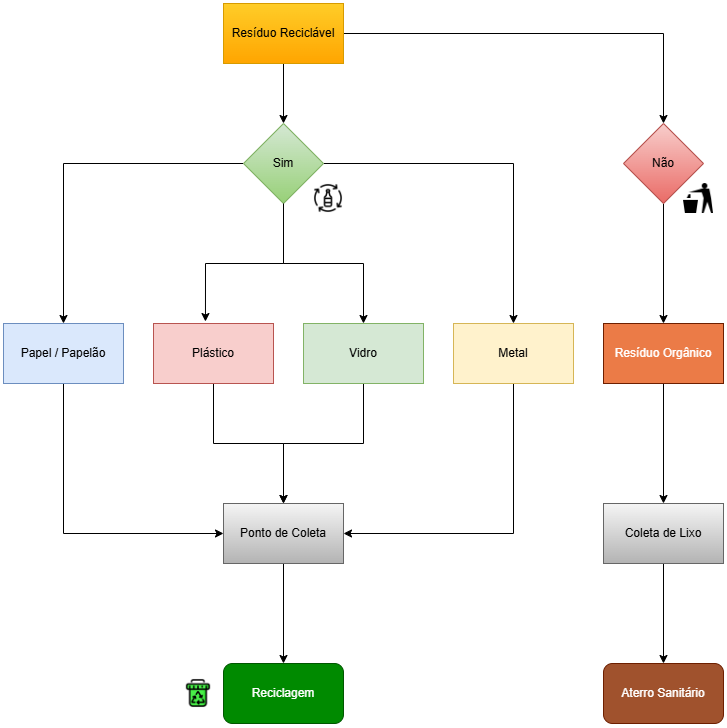

The diagram above was exported from draw.io. Its source (the exported page's mxGraphModel, read from the mxfile embedded in the PNG):
<mxGraphModel dx="1453" dy="725" grid="1" gridSize="10" guides="1" tooltips="1" connect="1" arrows="1" fold="1" page="1" pageScale="1" pageWidth="827" pageHeight="1169" math="0" shadow="0">
  <root>
    <mxCell id="0" />
    <mxCell id="1" parent="0" />
    <mxCell id="ynH_KClz7LYwgsC5wHHx-13" style="edgeStyle=orthogonalEdgeStyle;rounded=0;orthogonalLoop=1;jettySize=auto;html=1;entryX=0;entryY=0.5;entryDx=0;entryDy=0;" edge="1" parent="1" source="ynH_KClz7LYwgsC5wHHx-1" target="ynH_KClz7LYwgsC5wHHx-6">
      <mxGeometry relative="1" as="geometry">
        <Array as="points">
          <mxPoint x="110" y="570" />
        </Array>
      </mxGeometry>
    </mxCell>
    <mxCell id="ynH_KClz7LYwgsC5wHHx-1" value="Papel / Papelão" style="rounded=0;whiteSpace=wrap;html=1;fillColor=#dae8fc;strokeColor=#6c8ebf;" vertex="1" parent="1">
      <mxGeometry x="50" y="360" width="120" height="60" as="geometry" />
    </mxCell>
    <mxCell id="ynH_KClz7LYwgsC5wHHx-9" style="edgeStyle=orthogonalEdgeStyle;rounded=0;orthogonalLoop=1;jettySize=auto;html=1;" edge="1" parent="1" source="ynH_KClz7LYwgsC5wHHx-2" target="ynH_KClz7LYwgsC5wHHx-6">
      <mxGeometry relative="1" as="geometry" />
    </mxCell>
    <mxCell id="ynH_KClz7LYwgsC5wHHx-2" value="Plástico" style="rounded=0;whiteSpace=wrap;html=1;fillColor=#f8cecc;strokeColor=#b85450;" vertex="1" parent="1">
      <mxGeometry x="200" y="360" width="120" height="60" as="geometry" />
    </mxCell>
    <mxCell id="ynH_KClz7LYwgsC5wHHx-10" style="edgeStyle=orthogonalEdgeStyle;rounded=0;orthogonalLoop=1;jettySize=auto;html=1;" edge="1" parent="1" source="ynH_KClz7LYwgsC5wHHx-3" target="ynH_KClz7LYwgsC5wHHx-6">
      <mxGeometry relative="1" as="geometry" />
    </mxCell>
    <mxCell id="ynH_KClz7LYwgsC5wHHx-3" value="Vidro" style="rounded=0;whiteSpace=wrap;html=1;fillColor=#d5e8d4;strokeColor=#82b366;" vertex="1" parent="1">
      <mxGeometry x="350" y="360" width="120" height="60" as="geometry" />
    </mxCell>
    <mxCell id="ynH_KClz7LYwgsC5wHHx-12" style="edgeStyle=orthogonalEdgeStyle;rounded=0;orthogonalLoop=1;jettySize=auto;html=1;entryX=1;entryY=0.5;entryDx=0;entryDy=0;" edge="1" parent="1" source="ynH_KClz7LYwgsC5wHHx-4" target="ynH_KClz7LYwgsC5wHHx-6">
      <mxGeometry relative="1" as="geometry">
        <Array as="points">
          <mxPoint x="560" y="570" />
        </Array>
      </mxGeometry>
    </mxCell>
    <mxCell id="ynH_KClz7LYwgsC5wHHx-4" value="Metal" style="rounded=0;whiteSpace=wrap;html=1;fillColor=#fff2cc;strokeColor=#d6b656;" vertex="1" parent="1">
      <mxGeometry x="500" y="360" width="120" height="60" as="geometry" />
    </mxCell>
    <mxCell id="ynH_KClz7LYwgsC5wHHx-41" style="edgeStyle=orthogonalEdgeStyle;rounded=0;orthogonalLoop=1;jettySize=auto;html=1;" edge="1" parent="1" source="ynH_KClz7LYwgsC5wHHx-5" target="ynH_KClz7LYwgsC5wHHx-40">
      <mxGeometry relative="1" as="geometry" />
    </mxCell>
    <mxCell id="ynH_KClz7LYwgsC5wHHx-5" value="Resíduo Orgânico" style="rounded=0;whiteSpace=wrap;html=1;fillColor=#eb7b47;fontColor=#ffffff;strokeColor=#6D1F00;" vertex="1" parent="1">
      <mxGeometry x="650" y="360" width="120" height="60" as="geometry" />
    </mxCell>
    <mxCell id="ynH_KClz7LYwgsC5wHHx-47" style="edgeStyle=orthogonalEdgeStyle;rounded=0;orthogonalLoop=1;jettySize=auto;html=1;entryX=0.5;entryY=0;entryDx=0;entryDy=0;" edge="1" parent="1" source="ynH_KClz7LYwgsC5wHHx-6" target="ynH_KClz7LYwgsC5wHHx-37">
      <mxGeometry relative="1" as="geometry" />
    </mxCell>
    <mxCell id="ynH_KClz7LYwgsC5wHHx-6" value="Ponto de Coleta" style="rounded=0;whiteSpace=wrap;html=1;fillColor=#f5f5f5;gradientColor=#b3b3b3;strokeColor=#666666;" vertex="1" parent="1">
      <mxGeometry x="270" y="540" width="120" height="60" as="geometry" />
    </mxCell>
    <mxCell id="ynH_KClz7LYwgsC5wHHx-30" value="" style="edgeStyle=orthogonalEdgeStyle;rounded=0;orthogonalLoop=1;jettySize=auto;html=1;" edge="1" parent="1" source="ynH_KClz7LYwgsC5wHHx-22" target="ynH_KClz7LYwgsC5wHHx-28">
      <mxGeometry relative="1" as="geometry" />
    </mxCell>
    <mxCell id="ynH_KClz7LYwgsC5wHHx-35" style="edgeStyle=orthogonalEdgeStyle;rounded=0;orthogonalLoop=1;jettySize=auto;html=1;entryX=0.5;entryY=0;entryDx=0;entryDy=0;" edge="1" parent="1" source="ynH_KClz7LYwgsC5wHHx-22" target="ynH_KClz7LYwgsC5wHHx-29">
      <mxGeometry relative="1" as="geometry" />
    </mxCell>
    <mxCell id="ynH_KClz7LYwgsC5wHHx-22" value="Resíduo Reciclável" style="rounded=0;whiteSpace=wrap;html=1;fillColor=#ffcd28;gradientColor=#ffa500;strokeColor=#d79b00;" vertex="1" parent="1">
      <mxGeometry x="270" y="40" width="120" height="60" as="geometry" />
    </mxCell>
    <mxCell id="ynH_KClz7LYwgsC5wHHx-31" style="edgeStyle=orthogonalEdgeStyle;rounded=0;orthogonalLoop=1;jettySize=auto;html=1;entryX=0.5;entryY=0;entryDx=0;entryDy=0;" edge="1" parent="1" source="ynH_KClz7LYwgsC5wHHx-28" target="ynH_KClz7LYwgsC5wHHx-1">
      <mxGeometry relative="1" as="geometry" />
    </mxCell>
    <mxCell id="ynH_KClz7LYwgsC5wHHx-33" style="edgeStyle=orthogonalEdgeStyle;rounded=0;orthogonalLoop=1;jettySize=auto;html=1;" edge="1" parent="1" source="ynH_KClz7LYwgsC5wHHx-28" target="ynH_KClz7LYwgsC5wHHx-3">
      <mxGeometry relative="1" as="geometry" />
    </mxCell>
    <mxCell id="ynH_KClz7LYwgsC5wHHx-34" style="edgeStyle=orthogonalEdgeStyle;rounded=0;orthogonalLoop=1;jettySize=auto;html=1;" edge="1" parent="1" source="ynH_KClz7LYwgsC5wHHx-28" target="ynH_KClz7LYwgsC5wHHx-4">
      <mxGeometry relative="1" as="geometry" />
    </mxCell>
    <mxCell id="ynH_KClz7LYwgsC5wHHx-28" value="Sim" style="rhombus;whiteSpace=wrap;html=1;fillColor=#d5e8d4;gradientColor=#97d077;strokeColor=#82b366;" vertex="1" parent="1">
      <mxGeometry x="290" y="160" width="80" height="80" as="geometry" />
    </mxCell>
    <mxCell id="ynH_KClz7LYwgsC5wHHx-36" style="edgeStyle=orthogonalEdgeStyle;rounded=0;orthogonalLoop=1;jettySize=auto;html=1;" edge="1" parent="1" source="ynH_KClz7LYwgsC5wHHx-29" target="ynH_KClz7LYwgsC5wHHx-5">
      <mxGeometry relative="1" as="geometry" />
    </mxCell>
    <mxCell id="ynH_KClz7LYwgsC5wHHx-29" value="Não" style="rhombus;whiteSpace=wrap;html=1;fillColor=#f8cecc;gradientColor=#ea6b66;strokeColor=#b85450;" vertex="1" parent="1">
      <mxGeometry x="670" y="160" width="80" height="80" as="geometry" />
    </mxCell>
    <mxCell id="ynH_KClz7LYwgsC5wHHx-32" style="edgeStyle=orthogonalEdgeStyle;rounded=0;orthogonalLoop=1;jettySize=auto;html=1;entryX=0.433;entryY=-0.033;entryDx=0;entryDy=0;entryPerimeter=0;" edge="1" parent="1" source="ynH_KClz7LYwgsC5wHHx-28" target="ynH_KClz7LYwgsC5wHHx-2">
      <mxGeometry relative="1" as="geometry" />
    </mxCell>
    <mxCell id="ynH_KClz7LYwgsC5wHHx-37" value="Reciclagem" style="whiteSpace=wrap;html=1;rounded=1;fillColor=#008a00;fontColor=#ffffff;strokeColor=#005700;" vertex="1" parent="1">
      <mxGeometry x="270" y="700" width="120" height="60" as="geometry" />
    </mxCell>
    <mxCell id="ynH_KClz7LYwgsC5wHHx-44" value="" style="edgeStyle=orthogonalEdgeStyle;rounded=0;orthogonalLoop=1;jettySize=auto;html=1;" edge="1" parent="1" source="ynH_KClz7LYwgsC5wHHx-40" target="ynH_KClz7LYwgsC5wHHx-43">
      <mxGeometry relative="1" as="geometry" />
    </mxCell>
    <mxCell id="ynH_KClz7LYwgsC5wHHx-40" value="Coleta de Lixo" style="rounded=0;whiteSpace=wrap;html=1;fillColor=#f5f5f5;gradientColor=#b3b3b3;strokeColor=#666666;" vertex="1" parent="1">
      <mxGeometry x="650" y="540" width="120" height="60" as="geometry" />
    </mxCell>
    <mxCell id="ynH_KClz7LYwgsC5wHHx-43" value="Aterro Sanitário" style="rounded=1;whiteSpace=wrap;html=1;fillColor=#a0522d;fontColor=#ffffff;strokeColor=#6D1F00;" vertex="1" parent="1">
      <mxGeometry x="650" y="700" width="120" height="60" as="geometry" />
    </mxCell>
    <mxCell id="ynH_KClz7LYwgsC5wHHx-48" value="" style="shape=image;html=1;verticalAlign=top;verticalLabelPosition=bottom;labelBackgroundColor=#ffffff;imageAspect=0;aspect=fixed;image=https://cdn0.iconfinder.com/data/icons/green-world-colored/80/recycling-recycle-bin-sorting-waste-128.png" vertex="1" parent="1">
      <mxGeometry x="230" y="715" width="30" height="30" as="geometry" />
    </mxCell>
    <mxCell id="ynH_KClz7LYwgsC5wHHx-50" value="" style="shape=image;html=1;verticalAlign=top;verticalLabelPosition=bottom;labelBackgroundColor=#ffffff;imageAspect=0;aspect=fixed;image=https://cdn4.iconfinder.com/data/icons/essential-app-2/16/trash-can-bin-recycle-128.png" vertex="1" parent="1">
      <mxGeometry x="730" y="220" width="30" height="30" as="geometry" />
    </mxCell>
    <mxCell id="ynH_KClz7LYwgsC5wHHx-51" value="" style="shape=image;html=1;verticalAlign=top;verticalLabelPosition=bottom;labelBackgroundColor=#ffffff;imageAspect=0;aspect=fixed;image=https://cdn0.iconfinder.com/data/icons/green-world/80/Green_World-10-128.png" vertex="1" parent="1">
      <mxGeometry x="360" y="220" width="30" height="30" as="geometry" />
    </mxCell>
  </root>
</mxGraphModel>